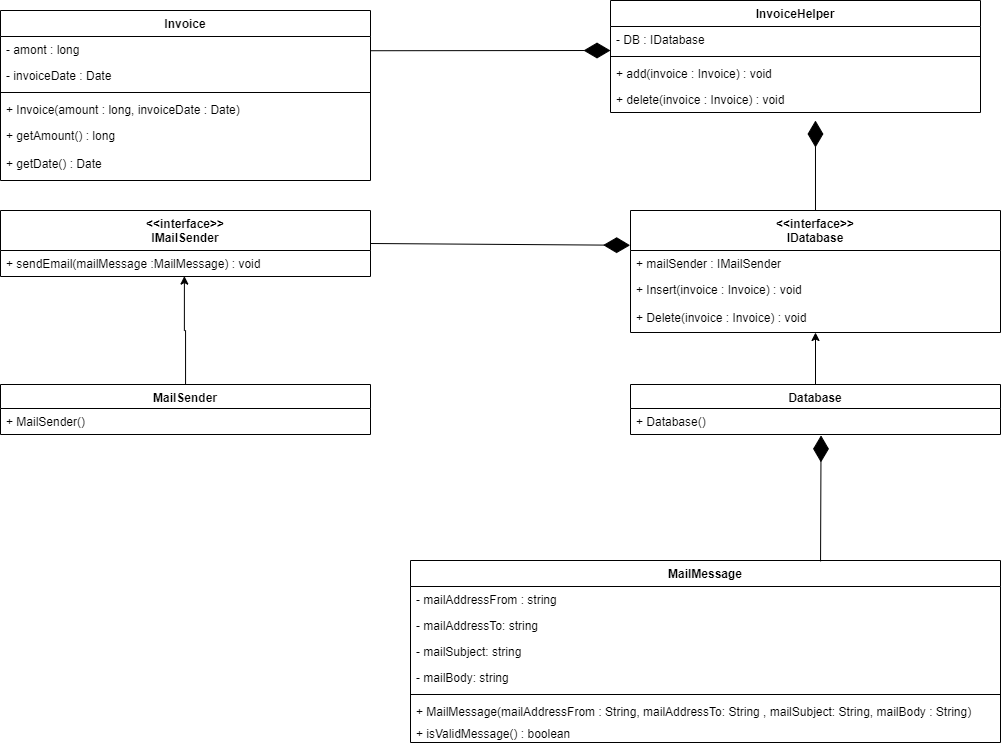

The diagram above was exported from draw.io. Its source (the exported page's mxGraphModel, read from the mxfile embedded in the PNG):
<mxGraphModel dx="2306" dy="645" grid="1" gridSize="10" guides="1" tooltips="1" connect="1" arrows="1" fold="1" page="1" pageScale="1" pageWidth="850" pageHeight="1100" math="0" shadow="0">
  <root>
    <mxCell id="0" />
    <mxCell id="1" parent="0" />
    <mxCell id="czqdnP79NCHT14P2erbu-1" value="Invoice" style="swimlane;fontStyle=1;align=center;verticalAlign=top;childLayout=stackLayout;horizontal=1;startSize=26;horizontalStack=0;resizeParent=1;resizeParentMax=0;resizeLast=0;collapsible=1;marginBottom=0;" vertex="1" parent="1">
      <mxGeometry x="-610" y="200" width="370" height="170" as="geometry" />
    </mxCell>
    <mxCell id="czqdnP79NCHT14P2erbu-2" value="- amont : long" style="text;strokeColor=none;fillColor=none;align=left;verticalAlign=top;spacingLeft=4;spacingRight=4;overflow=hidden;rotatable=0;points=[[0,0.5],[1,0.5]];portConstraint=eastwest;" vertex="1" parent="czqdnP79NCHT14P2erbu-1">
      <mxGeometry y="26" width="370" height="26" as="geometry" />
    </mxCell>
    <mxCell id="czqdnP79NCHT14P2erbu-4" value="- invoiceDate : Date" style="text;strokeColor=none;fillColor=none;align=left;verticalAlign=top;spacingLeft=4;spacingRight=4;overflow=hidden;rotatable=0;points=[[0,0.5],[1,0.5]];portConstraint=eastwest;" vertex="1" parent="czqdnP79NCHT14P2erbu-1">
      <mxGeometry y="52" width="370" height="26" as="geometry" />
    </mxCell>
    <mxCell id="czqdnP79NCHT14P2erbu-3" value="" style="line;strokeWidth=1;fillColor=none;align=left;verticalAlign=middle;spacingTop=-1;spacingLeft=3;spacingRight=3;rotatable=0;labelPosition=right;points=[];portConstraint=eastwest;strokeColor=inherit;" vertex="1" parent="czqdnP79NCHT14P2erbu-1">
      <mxGeometry y="78" width="370" height="8" as="geometry" />
    </mxCell>
    <mxCell id="czqdnP79NCHT14P2erbu-6" value="+ Invoice(amount : long, invoiceDate : Date)" style="text;strokeColor=none;fillColor=none;align=left;verticalAlign=top;spacingLeft=4;spacingRight=4;overflow=hidden;rotatable=0;points=[[0,0.5],[1,0.5]];portConstraint=eastwest;" vertex="1" parent="czqdnP79NCHT14P2erbu-1">
      <mxGeometry y="86" width="370" height="26" as="geometry" />
    </mxCell>
    <mxCell id="czqdnP79NCHT14P2erbu-7" value="+ getAmount() : long" style="text;strokeColor=none;fillColor=none;align=left;verticalAlign=top;spacingLeft=4;spacingRight=4;overflow=hidden;rotatable=0;points=[[0,0.5],[1,0.5]];portConstraint=eastwest;" vertex="1" parent="czqdnP79NCHT14P2erbu-1">
      <mxGeometry y="112" width="370" height="28" as="geometry" />
    </mxCell>
    <mxCell id="czqdnP79NCHT14P2erbu-8" value="+ getDate() : Date" style="text;strokeColor=none;fillColor=none;align=left;verticalAlign=top;spacingLeft=4;spacingRight=4;overflow=hidden;rotatable=0;points=[[0,0.5],[1,0.5]];portConstraint=eastwest;" vertex="1" parent="czqdnP79NCHT14P2erbu-1">
      <mxGeometry y="140" width="370" height="30" as="geometry" />
    </mxCell>
    <mxCell id="czqdnP79NCHT14P2erbu-9" value="InvoiceHelper" style="swimlane;fontStyle=1;align=center;verticalAlign=top;childLayout=stackLayout;horizontal=1;startSize=26;horizontalStack=0;resizeParent=1;resizeParentMax=0;resizeLast=0;collapsible=1;marginBottom=0;" vertex="1" parent="1">
      <mxGeometry y="190" width="370" height="112" as="geometry" />
    </mxCell>
    <mxCell id="czqdnP79NCHT14P2erbu-10" value="- DB : IDatabase" style="text;strokeColor=none;fillColor=none;align=left;verticalAlign=top;spacingLeft=4;spacingRight=4;overflow=hidden;rotatable=0;points=[[0,0.5],[1,0.5]];portConstraint=eastwest;" vertex="1" parent="czqdnP79NCHT14P2erbu-9">
      <mxGeometry y="26" width="370" height="26" as="geometry" />
    </mxCell>
    <mxCell id="czqdnP79NCHT14P2erbu-69" value="" style="endArrow=diamondThin;endFill=1;endSize=24;html=1;rounded=0;exitX=1;exitY=0.5;exitDx=0;exitDy=0;" edge="1" parent="czqdnP79NCHT14P2erbu-9">
      <mxGeometry width="160" relative="1" as="geometry">
        <mxPoint x="-240" y="50.22999999999999" as="sourcePoint" />
        <mxPoint y="50" as="targetPoint" />
      </mxGeometry>
    </mxCell>
    <mxCell id="czqdnP79NCHT14P2erbu-12" value="" style="line;strokeWidth=1;fillColor=none;align=left;verticalAlign=middle;spacingTop=-1;spacingLeft=3;spacingRight=3;rotatable=0;labelPosition=right;points=[];portConstraint=eastwest;strokeColor=inherit;" vertex="1" parent="czqdnP79NCHT14P2erbu-9">
      <mxGeometry y="52" width="370" height="8" as="geometry" />
    </mxCell>
    <mxCell id="czqdnP79NCHT14P2erbu-13" value="+ add(invoice : Invoice) : void" style="text;strokeColor=none;fillColor=none;align=left;verticalAlign=top;spacingLeft=4;spacingRight=4;overflow=hidden;rotatable=0;points=[[0,0.5],[1,0.5]];portConstraint=eastwest;" vertex="1" parent="czqdnP79NCHT14P2erbu-9">
      <mxGeometry y="60" width="370" height="26" as="geometry" />
    </mxCell>
    <mxCell id="czqdnP79NCHT14P2erbu-16" value="+ delete(invoice : Invoice) : void" style="text;strokeColor=none;fillColor=none;align=left;verticalAlign=top;spacingLeft=4;spacingRight=4;overflow=hidden;rotatable=0;points=[[0,0.5],[1,0.5]];portConstraint=eastwest;" vertex="1" parent="czqdnP79NCHT14P2erbu-9">
      <mxGeometry y="86" width="370" height="26" as="geometry" />
    </mxCell>
    <mxCell id="czqdnP79NCHT14P2erbu-17" value="MailMessage" style="swimlane;fontStyle=1;align=center;verticalAlign=top;childLayout=stackLayout;horizontal=1;startSize=26;horizontalStack=0;resizeParent=1;resizeParentMax=0;resizeLast=0;collapsible=1;marginBottom=0;" vertex="1" parent="1">
      <mxGeometry x="-200" y="750" width="590" height="182" as="geometry" />
    </mxCell>
    <mxCell id="czqdnP79NCHT14P2erbu-18" value="- mailAddressFrom : string" style="text;strokeColor=none;fillColor=none;align=left;verticalAlign=top;spacingLeft=4;spacingRight=4;overflow=hidden;rotatable=0;points=[[0,0.5],[1,0.5]];portConstraint=eastwest;" vertex="1" parent="czqdnP79NCHT14P2erbu-17">
      <mxGeometry y="26" width="590" height="26" as="geometry" />
    </mxCell>
    <mxCell id="czqdnP79NCHT14P2erbu-24" value="- mailAddressTo: string" style="text;strokeColor=none;fillColor=none;align=left;verticalAlign=top;spacingLeft=4;spacingRight=4;overflow=hidden;rotatable=0;points=[[0,0.5],[1,0.5]];portConstraint=eastwest;" vertex="1" parent="czqdnP79NCHT14P2erbu-17">
      <mxGeometry y="52" width="590" height="26" as="geometry" />
    </mxCell>
    <mxCell id="czqdnP79NCHT14P2erbu-25" value="- mailSubject: string" style="text;strokeColor=none;fillColor=none;align=left;verticalAlign=top;spacingLeft=4;spacingRight=4;overflow=hidden;rotatable=0;points=[[0,0.5],[1,0.5]];portConstraint=eastwest;" vertex="1" parent="czqdnP79NCHT14P2erbu-17">
      <mxGeometry y="78" width="590" height="26" as="geometry" />
    </mxCell>
    <mxCell id="czqdnP79NCHT14P2erbu-26" value="- mailBody: string" style="text;strokeColor=none;fillColor=none;align=left;verticalAlign=top;spacingLeft=4;spacingRight=4;overflow=hidden;rotatable=0;points=[[0,0.5],[1,0.5]];portConstraint=eastwest;" vertex="1" parent="czqdnP79NCHT14P2erbu-17">
      <mxGeometry y="104" width="590" height="26" as="geometry" />
    </mxCell>
    <mxCell id="czqdnP79NCHT14P2erbu-19" value="" style="line;strokeWidth=1;fillColor=none;align=left;verticalAlign=middle;spacingTop=-1;spacingLeft=3;spacingRight=3;rotatable=0;labelPosition=right;points=[];portConstraint=eastwest;strokeColor=inherit;" vertex="1" parent="czqdnP79NCHT14P2erbu-17">
      <mxGeometry y="130" width="590" height="8" as="geometry" />
    </mxCell>
    <mxCell id="czqdnP79NCHT14P2erbu-27" value="+ MailMessage(mailAddressFrom : String, mailAddressTo: String , mailSubject: String, mailBody : String)" style="text;strokeColor=none;fillColor=none;align=left;verticalAlign=top;spacingLeft=4;spacingRight=4;overflow=hidden;rotatable=0;points=[[0,0.5],[1,0.5]];portConstraint=eastwest;" vertex="1" parent="czqdnP79NCHT14P2erbu-17">
      <mxGeometry y="138" width="590" height="22" as="geometry" />
    </mxCell>
    <mxCell id="czqdnP79NCHT14P2erbu-28" value="+ isValidMessage() : boolean" style="text;strokeColor=none;fillColor=none;align=left;verticalAlign=top;spacingLeft=4;spacingRight=4;overflow=hidden;rotatable=0;points=[[0,0.5],[1,0.5]];portConstraint=eastwest;" vertex="1" parent="czqdnP79NCHT14P2erbu-17">
      <mxGeometry y="160" width="590" height="22" as="geometry" />
    </mxCell>
    <mxCell id="czqdnP79NCHT14P2erbu-33" value="&lt;&lt;interface&gt;&gt;&#10;IDatabase" style="swimlane;fontStyle=1;align=center;verticalAlign=top;childLayout=stackLayout;horizontal=1;startSize=40;horizontalStack=0;resizeParent=1;resizeParentMax=0;resizeLast=0;collapsible=1;marginBottom=0;" vertex="1" parent="1">
      <mxGeometry x="20" y="400" width="370" height="122" as="geometry">
        <mxRectangle x="-330" y="390" width="120" height="40" as="alternateBounds" />
      </mxGeometry>
    </mxCell>
    <mxCell id="czqdnP79NCHT14P2erbu-37" value="+ mailSender : IMailSender" style="text;strokeColor=none;fillColor=none;align=left;verticalAlign=top;spacingLeft=4;spacingRight=4;overflow=hidden;rotatable=0;points=[[0,0.5],[1,0.5]];portConstraint=eastwest;" vertex="1" parent="czqdnP79NCHT14P2erbu-33">
      <mxGeometry y="40" width="370" height="26" as="geometry" />
    </mxCell>
    <mxCell id="czqdnP79NCHT14P2erbu-38" value="+ Insert(invoice : Invoice) : void" style="text;strokeColor=none;fillColor=none;align=left;verticalAlign=top;spacingLeft=4;spacingRight=4;overflow=hidden;rotatable=0;points=[[0,0.5],[1,0.5]];portConstraint=eastwest;" vertex="1" parent="czqdnP79NCHT14P2erbu-33">
      <mxGeometry y="66" width="370" height="28" as="geometry" />
    </mxCell>
    <mxCell id="czqdnP79NCHT14P2erbu-40" value="+ Delete(invoice : Invoice) : void" style="text;strokeColor=none;fillColor=none;align=left;verticalAlign=top;spacingLeft=4;spacingRight=4;overflow=hidden;rotatable=0;points=[[0,0.5],[1,0.5]];portConstraint=eastwest;" vertex="1" parent="czqdnP79NCHT14P2erbu-33">
      <mxGeometry y="94" width="370" height="28" as="geometry" />
    </mxCell>
    <mxCell id="czqdnP79NCHT14P2erbu-48" value="&lt;&lt;interface&gt;&gt;&#10;IMailSender" style="swimlane;fontStyle=1;align=center;verticalAlign=top;childLayout=stackLayout;horizontal=1;startSize=40;horizontalStack=0;resizeParent=1;resizeParentMax=0;resizeLast=0;collapsible=1;marginBottom=0;" vertex="1" parent="1">
      <mxGeometry x="-610" y="400" width="370" height="66" as="geometry">
        <mxRectangle x="-330" y="390" width="120" height="40" as="alternateBounds" />
      </mxGeometry>
    </mxCell>
    <mxCell id="czqdnP79NCHT14P2erbu-49" value="+ sendEmail(mailMessage :MailMessage) : void" style="text;strokeColor=none;fillColor=none;align=left;verticalAlign=top;spacingLeft=4;spacingRight=4;overflow=hidden;rotatable=0;points=[[0,0.5],[1,0.5]];portConstraint=eastwest;" vertex="1" parent="czqdnP79NCHT14P2erbu-48">
      <mxGeometry y="40" width="370" height="26" as="geometry" />
    </mxCell>
    <mxCell id="czqdnP79NCHT14P2erbu-58" style="edgeStyle=orthogonalEdgeStyle;rounded=0;orthogonalLoop=1;jettySize=auto;html=1;entryX=0.497;entryY=0.985;entryDx=0;entryDy=0;entryPerimeter=0;" edge="1" parent="1" source="czqdnP79NCHT14P2erbu-52" target="czqdnP79NCHT14P2erbu-49">
      <mxGeometry relative="1" as="geometry" />
    </mxCell>
    <mxCell id="czqdnP79NCHT14P2erbu-52" value="MailSender" style="swimlane;fontStyle=1;align=center;verticalAlign=top;childLayout=stackLayout;horizontal=1;startSize=24;horizontalStack=0;resizeParent=1;resizeParentMax=0;resizeLast=0;collapsible=1;marginBottom=0;" vertex="1" parent="1">
      <mxGeometry x="-610" y="574" width="370" height="50" as="geometry">
        <mxRectangle x="-330" y="390" width="120" height="40" as="alternateBounds" />
      </mxGeometry>
    </mxCell>
    <mxCell id="czqdnP79NCHT14P2erbu-53" value="+ MailSender()" style="text;strokeColor=none;fillColor=none;align=left;verticalAlign=top;spacingLeft=4;spacingRight=4;overflow=hidden;rotatable=0;points=[[0,0.5],[1,0.5]];portConstraint=eastwest;" vertex="1" parent="czqdnP79NCHT14P2erbu-52">
      <mxGeometry y="24" width="370" height="26" as="geometry" />
    </mxCell>
    <mxCell id="czqdnP79NCHT14P2erbu-62" style="edgeStyle=orthogonalEdgeStyle;rounded=0;orthogonalLoop=1;jettySize=auto;html=1;entryX=0.5;entryY=1;entryDx=0;entryDy=0;" edge="1" parent="1" source="czqdnP79NCHT14P2erbu-56" target="czqdnP79NCHT14P2erbu-33">
      <mxGeometry relative="1" as="geometry" />
    </mxCell>
    <mxCell id="czqdnP79NCHT14P2erbu-56" value="Database" style="swimlane;fontStyle=1;align=center;verticalAlign=top;childLayout=stackLayout;horizontal=1;startSize=24;horizontalStack=0;resizeParent=1;resizeParentMax=0;resizeLast=0;collapsible=1;marginBottom=0;" vertex="1" parent="1">
      <mxGeometry x="20" y="574" width="370" height="50" as="geometry">
        <mxRectangle x="-330" y="390" width="120" height="40" as="alternateBounds" />
      </mxGeometry>
    </mxCell>
    <mxCell id="czqdnP79NCHT14P2erbu-57" value="+ Database()" style="text;strokeColor=none;fillColor=none;align=left;verticalAlign=top;spacingLeft=4;spacingRight=4;overflow=hidden;rotatable=0;points=[[0,0.5],[1,0.5]];portConstraint=eastwest;" vertex="1" parent="czqdnP79NCHT14P2erbu-56">
      <mxGeometry y="24" width="370" height="26" as="geometry" />
    </mxCell>
    <mxCell id="czqdnP79NCHT14P2erbu-66" value="" style="endArrow=diamondThin;endFill=1;endSize=24;html=1;rounded=0;entryX=0.515;entryY=1.034;entryDx=0;entryDy=0;entryPerimeter=0;exitX=0.695;exitY=0.005;exitDx=0;exitDy=0;exitPerimeter=0;" edge="1" parent="1" source="czqdnP79NCHT14P2erbu-17" target="czqdnP79NCHT14P2erbu-57">
      <mxGeometry width="160" relative="1" as="geometry">
        <mxPoint x="100" y="690" as="sourcePoint" />
        <mxPoint x="260" y="690" as="targetPoint" />
      </mxGeometry>
    </mxCell>
    <mxCell id="czqdnP79NCHT14P2erbu-67" value="" style="endArrow=diamondThin;endFill=1;endSize=24;html=1;rounded=0;entryX=-0.001;entryY=-0.201;entryDx=0;entryDy=0;exitX=1;exitY=0.5;exitDx=0;exitDy=0;entryPerimeter=0;" edge="1" parent="1" source="czqdnP79NCHT14P2erbu-48" target="czqdnP79NCHT14P2erbu-37">
      <mxGeometry width="160" relative="1" as="geometry">
        <mxPoint x="-109.99999999999983" y="476.02999999999986" as="sourcePoint" />
        <mxPoint x="-109.49999999999983" y="350.004" as="targetPoint" />
      </mxGeometry>
    </mxCell>
    <mxCell id="czqdnP79NCHT14P2erbu-68" value="" style="endArrow=diamondThin;endFill=1;endSize=24;html=1;rounded=0;entryX=0.554;entryY=1.308;entryDx=0;entryDy=0;entryPerimeter=0;" edge="1" parent="1" source="czqdnP79NCHT14P2erbu-33" target="czqdnP79NCHT14P2erbu-16">
      <mxGeometry width="160" relative="1" as="geometry">
        <mxPoint x="-50" y="320" as="sourcePoint" />
        <mxPoint x="200" y="290" as="targetPoint" />
      </mxGeometry>
    </mxCell>
  </root>
</mxGraphModel>